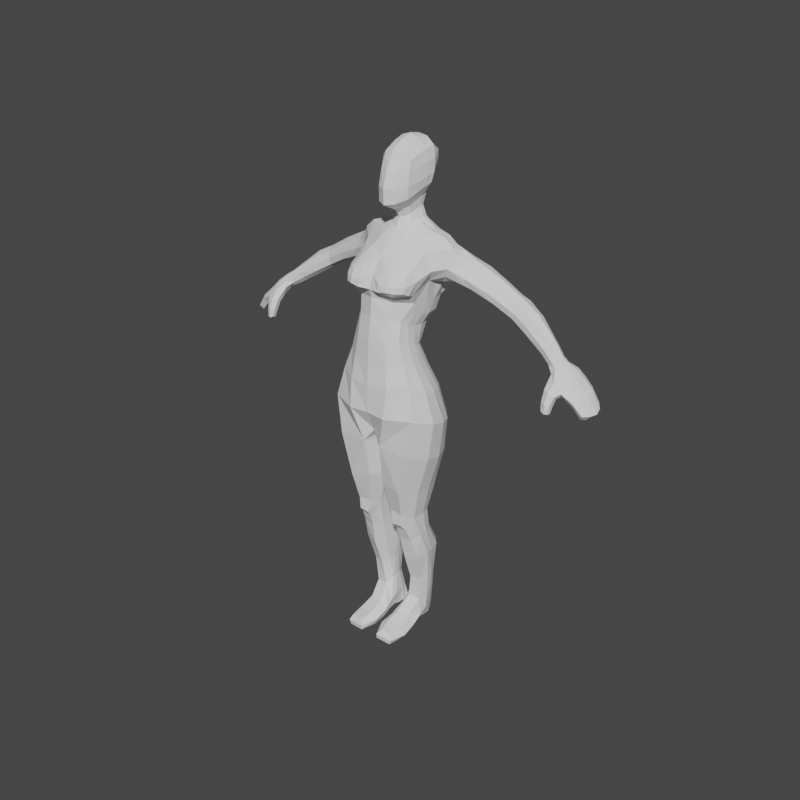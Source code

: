 # Source: Female_Human.blend  (saved by Blender 3.0.42; exported with 4.5.12 LTS)
import bpy
from mathutils import Matrix  # noqa: F401  (used for matrix-valued properties, if any)

bpy.ops.wm.read_factory_settings(use_empty=True)
scene = bpy.context.scene
scene.name = 'Scene'

# ---- collections
col_collection = bpy.data.collections.new('Collection'); scene.collection.children.link(col_collection)

# ---- world
world_world = bpy.data.worlds.new('World'); scene.world = world_world
world_world.use_nodes = True; world_world.node_tree.nodes.clear()
_N = world_world.node_tree.nodes; _L = world_world.node_tree.links
n0 = _N.new('ShaderNodeOutputWorld'); n0.name = 'World Output'; n0.location = (300, 300)
n1 = _N.new('ShaderNodeBackground'); n1.name = 'Background'; n1.location = (10, 300)
n1.inputs[0].default_value = (0.05088, 0.05088, 0.05088, 1.0)
_L.new(n1.outputs[0], n0.inputs[0])
n0.is_active_output = True
world_world.color = (0.05088, 0.05088, 0.05088)
world_world.use_sun_shadow = False
world_world.sun_shadow_jitter_overblur = 0.0

# ---- meshes
me_plane_002 = bpy.data.meshes.new('Plane.002')
me_plane_002.from_pydata([(0.06004, -0.06435, 1.801), (0.06088, -0.05049, 1.936), (0.06841, 0.06271, 1.969), (0.05866, 0.1021, 1.944), (0.05092, 0.05224, 1.811), (0.05083, 0.051, 1.713), (0.07613, 0.04375, 1.842), (0.03899, -0.02947, 1.767), (0.04408, -0.02363, 1.704), (0.0799, -0.04344, 1.671), (0.08898, 0.07841, 1.669), (0.1595, 0.1084, 1.587), (0.1565, 0.1071, 1.494), (0.1568, -0.05283, 1.558), (0.1019, -0.1646, 1.305), (0.0943, -0.03618, 1.264), (0.2267, 0.1104, 1.585), (0.2446, 0.1197, 1.515), (0.1959, -0.008993, 1.563), (0.09873, 0.05717, 0.1363), (0.06667, 0.05289, 0.1381), (0.03517, -0.1059, 1.788), (0.0359, -0.06742, 1.958), (0.03745, 0.06468, 1.994), (0.02881, 0.07668, 1.707), (0.02582, 0.07606, 1.806), (0.03284, 0.1129, 1.946), (0.02252, -0.04392, 1.756), (0.02656, -0.04456, 1.694), (0.04993, 0.1141, 1.65), (0.04482, -0.0819, 1.659), (0.08387, 0.1448, 1.549), (0.07067, 0.129, 1.46), (0.06228, -0.1989, 1.306), (0.05483, -0.01152, 1.257), (0.07893, -0.2299, 1.018), (0.03746, -0.2025, 0.8809), (0.1822, -0.1872, 1.022), (0.1574, -0.1949, 0.8662), (0.1468, 0.06602, 0.9602), (0.1438, 0.05868, 0.8389), (0.06489, 0.08004, 0.9649), (0.04855, 0.04835, 0.8569), (0.06115, 0.03585, 0.6935), (0.03069, -0.1801, 0.7164), (0.1169, -0.1852, 0.6901), (0.1241, 0.04352, 0.673), (0.4979, 0.1235, 1.399), (0.5176, 0.1201, 1.431), (0.04492, 0.08028, 0.3511), (0.07801, -0.1002, 0.3444), (0.09228, 0.08198, 0.3529), (0.1292, -0.08646, 0.359), (0.1058, -0.1568, 0.5772), (0.1109, -0.1349, 0.501), (0.1006, -0.1593, 0.5312), (0.0624, -0.001726, 0.5572), (0.1079, -0.0003364, 0.55), (0.0657, -0.1376, 0.4981), (0.05157, -0.1546, 0.586), (0.06509, -0.1595, 0.5268), (0.3647, 0.06935, 1.441), (0.3677, 0.1013, 1.446), (0.3551, 0.04395, 1.459), (0.4381, 0.05444, 1.439), (0.4929, 0.04844, 1.409), (0.4734, 0.1307, 1.455), (0.4237, 0.1268, 1.484), (0.4477, 0.1412, 1.465), (0.459, 0.1334, 1.425), (0.4136, 0.13, 1.449), (0.4392, 0.1425, 1.442), (0.04219, 0.0409, 1.758), (0.03324, -0.01728, 1.736), (0.01948, -0.02974, 1.727), (0.02413, 0.05987, 1.755), (0.09457, -0.1453, 1.382), (0.09188, 0.006551, 1.34), (0.05196, 0.0385, 1.334), (0.061, -0.1813, 1.391), (0.1227, -0.1649, 1.23), (0.1564, -0.17, 1.141), (0.1414, 0.02096, 1.091), (0.1178, -0.01248, 1.178), (0.06996, 0.01245, 1.174), (0.07764, 0.04459, 1.096), (0.07299, -0.2026, 1.228), (0.08374, -0.2152, 1.134), (0.08338, 0.06395, 0.004905), (0.03528, 0.06074, 0.009385), (0.1038, -0.2274, -0.006313), (0.04118, -0.2335, -0.0006207), (0.1056, -0.158, 0.04197), (0.1036, -0.2138, 0.03302), (0.05296, -0.219, 0.03819), (0.04402, -0.1615, 0.0491), (0.1091, -0.1636, -0.01225), (0.02573, -0.1681, -0.003727), (0.09998, -0.09823, 0.06364), (0.1083, -0.04513, 0.1167), (0.06112, -0.05108, 0.1223), (0.04887, -0.1022, 0.06964), (0.02783, -0.1091, -0.0007911), (0.03065, -0.0665, 0.01397), (0.1043, -0.05622, 0.006292), (0.1081, -0.1022, -0.00943), (0.0999, 0.06076, 0.2349), (0.06381, 0.05728, 0.2346), (0.1166, -0.051, 0.23), (0.07589, -0.06002, 0.2257), (0.09011, 0.06286, 0.05649), (0.04978, 0.05844, 0.06012), (0.1112, -0.2286, 0.01309), (0.04175, -0.2357, 0.0197), (0.01301, -0.1674, 0.02563), (0.1296, -0.1618, 0.01299), (0.1231, -0.09751, 0.02383), (0.1211, -0.04402, 0.04943), (0.02537, -0.05668, 0.05884), (0.01739, -0.106, 0.0359), (0.07092, -0.1201, 0.4429), (0.05811, 0.01756, 0.4629), (0.1182, -0.1121, 0.4465), (0.101, 0.01826, 0.4626), (0.07365, 0.09288, 1.404), (0.1291, -0.122, 1.481), (0.1065, 0.06808, 1.426), (0.08258, -0.1787, 1.475), (0.301, 0.1264, 1.501), (0.2883, 0.1194, 1.561), (0.2487, 0.01139, 1.537), (0.1308, -0.05835, 1.624), (0.122, 0.09712, 1.636), (0.06164, -0.106, 1.627), (0.071, 0.1332, 1.602), (0.642, 0.07135, 1.3), (0.6579, 0.07568, 1.315), (0.6616, 0.053, 1.327), (0.6329, 0.006462, 1.286), (0.6556, 0.02851, 1.322), (0.6425, 0.01295, 1.308), (0.5718, 0.03777, 1.331), (0.6092, 0.07054, 1.369), (0.6013, 0.04467, 1.365), (0.6028, 0.09598, 1.354), (0.5837, 0.09845, 1.33), (0.5859, 0.03214, 1.349), (0.06483, -0.01117, 1.95), (0.06745, 0.02465, 1.963), (0.06733, -0.01843, 1.819), (0.07262, 0.01672, 1.833), (0.046, -0.004121, 1.782), (0.05092, 0.02456, 1.795), (0.05415, 0.03159, 1.715), (0.05058, 0.00381, 1.711), (0.09519, 0.005074, 1.685), (0.09895, 0.04251, 1.681), (0.1859, 0.05481, 1.638), (0.2001, 0.01519, 1.634), (0.2158, 0.02406, 1.609), (0.2194, 0.06371, 1.618), (0.03808, 0.02287, 1.995), (0.0374, -0.01735, 1.983), (0.5086, 0.06287, 1.433), (0.518, 0.08979, 1.446), (0.4551, 0.09911, 1.479), (0.4499, 0.06951, 1.465), (0.3563, 0.05828, 1.521), (0.3647, 0.08891, 1.534), (0.04323, 0.02624, 1.754), (0.03865, 0.002129, 1.746), (0.2554, 0.03853, 1.572), (0.2722, 0.07747, 1.582), (0.1626, 0.01135, 1.667), (0.1531, 0.05352, 1.665), (0.1333, -0.03305, 1.515), (0.1139, -0.1261, 1.293), (0.1806, 0.002089, 1.528), (0.1235, -0.01091, 0.1344), (0.04823, -0.02288, 0.1374), (0.2197, -0.1067, 0.9965), (0.2016, -0.1144, 0.8428), (0.007745, -0.1199, 0.8434), (0.009362, -0.1107, 0.7132), (0.156, -0.1167, 0.6809), (0.04967, -0.05689, 0.342), (0.1432, -0.03536, 0.3581), (0.1304, -0.1065, 0.55), (0.03622, -0.109, 0.5578), (0.4794, 0.05157, 1.388), (0.4294, 0.05781, 1.417), (0.3607, 0.126, 1.475), (0.1031, -0.113, 1.36), (0.1384, -0.1221, 1.215), (0.1818, -0.1104, 1.122), (0.03354, -0.03236, 0.01622), (0.09613, -0.02261, 0.01061), (0.1325, -0.01723, 0.2365), (0.056, -0.03257, 0.2318), (0.02812, -0.02348, 0.06675), (0.1177, -0.009238, 0.0601), (0.1356, -0.07065, 0.4561), (0.04586, -0.08432, 0.4536), (0.1175, -0.09682, 1.444), (0.2683, 0.02588, 1.498), (0.6319, 0.03471, 1.339), (0.6391, 0.05937, 1.342), (0.618, 0.02248, 1.324), (0.6062, 0.02712, 1.308), (0.6336, 0.08129, 1.329), (0.618, 0.08202, 1.309), (0.6265, 0.03242, 1.286), (0.6315, 0.05359, 1.289), (0.5691, 0.08011, 1.319), (0.5655, 0.05658, 1.32), (0.128, 0.003911, 1.5), (0.1348, 0.0517, 1.494), (0.115, -0.0915, 1.282), (0.1093, -0.06196, 1.272), (0.2276, 0.07935, 1.493), (0.1963, 0.0358, 1.505), (0.1219, 0.01166, 0.1448), (0.1142, 0.03551, 0.1445), (0.05342, 0.02578, 0.1462), (0.04824, -0.0005425, 0.1464), (0.1941, 0.009705, 0.9666), (0.2171, -0.0436, 0.9783), (0.2032, -0.04961, 0.832), (0.1857, 0.003819, 0.8322), (0.02026, -0.01625, 0.8221), (0.006528, -0.06734, 0.8202), (0.0293, -0.01807, 0.7003), (0.01497, -0.06411, 0.7045), (0.1629, -0.05773, 0.6817), (0.1522, -0.00705, 0.6778), (0.04101, 0.01893, 0.3478), (0.04412, -0.0198, 0.3449), (0.1212, 0.05021, 0.352), (0.1358, -0.001394, 0.3529), (0.1367, -0.05744, 0.5574), (0.1288, -0.02355, 0.5569), (0.04017, -0.02957, 0.5685), (0.03195, -0.06476, 0.5701), (0.4784, 0.1007, 1.381), (0.4736, 0.07147, 1.378), (0.4265, 0.07762, 1.407), (0.4297, 0.1096, 1.416), (0.349, 0.03727, 1.49), (0.3604, 0.1216, 1.523), (0.1036, -0.03717, 1.342), (0.1053, -0.07686, 1.348), (0.1348, -0.04726, 1.188), (0.1406, -0.08343, 1.201), (0.1836, -0.06164, 1.104), (0.1713, -0.02012, 1.093), (0.03418, 0.03562, 0.002805), (0.0361, -0.0005566, 0.004474), (0.09271, 0.006454, -0.0002952), (0.09064, 0.04064, -0.002117), (0.1308, 0.008257, 0.2421), (0.1204, 0.03511, 0.2411), (0.0518, -0.007216, 0.2388), (0.05393, 0.02353, 0.2395), (0.03552, 0.003075, 0.06949), (0.04058, 0.03227, 0.06754), (0.1033, 0.04133, 0.06284), (0.1105, 0.01482, 0.06434), (0.1347, -0.03416, 0.4567), (0.1238, -0.003695, 0.4585), (0.04139, -0.04746, 0.4574), (0.04469, -0.01243, 0.4603), (0.1205, 0.01423, 1.43), (0.1236, -0.03481, 1.433), (0.303, 0.09586, 1.473), (0.2922, 0.05979, 1.474), (0.6059, 0.06518, 1.298), (0.6017, 0.04407, 1.298), (0.1088, 0.03733, 1.379), (0.07231, -0.1639, 1.455), (0.06448, 0.06745, 1.369), (0.1119, -0.08999, 1.398), (0.1184, -0.0127, 1.381), (0.1167, -0.05559, 1.386), (0.05242, -0.1787, 1.569), (0.04137, -0.2075, 1.531), (0.144, -0.1224, 1.534), (0.04613, -0.2138, 1.501), (0.1347, -0.1492, 1.49), (0.0956, -0.19, 1.487), (0.1255, -0.119, 1.578), (0.08761, -0.1467, 1.589), (0.0801, -0.1938, 1.55), (0.08023, -0.209, 1.526), (0.1111, -0.192, 1.528), (0.1335, -0.1659, 1.527), (0.07886, -0.2135, 1.507), (0.1292, -0.1748, 1.502), (0.107, -0.1991, 1.504), (0.1256, -0.1567, 1.554), (0.1034, -0.176, 1.557), (0.06288, -0.06738, 1.843), (0.06216, -0.06037, 1.896), (0.07858, 0.06006, 1.927), (0.08053, 0.05297, 1.875), (0.06117, 0.09954, 1.917), (0.05896, 0.08218, 1.866), (0.03533, -0.1071, 1.842), (0.03468, -0.09297, 1.901), (0.03063, 0.1045, 1.858), (0.03247, 0.1181, 1.909), (0.07184, -0.01613, 1.908), (0.07253, -0.02031, 1.856), (0.07819, 0.01655, 1.867), (0.07669, 0.02069, 1.919), (0.6657, 0.09125, 1.289), (0.7019, 0.09665, 1.252), (0.6403, 0.002084, 1.254), (0.6909, -0.01256, 1.226), (0.7142, 0.09763, 1.269), (0.6974, -0.02922, 1.244), (0.6468, 0.02831, 1.26), (0.6531, 0.05515, 1.266), (0.6596, 0.07941, 1.277), (0.7066, 0.07261, 1.237), (0.7089, 0.04286, 1.229), (0.7014, 0.01383, 1.226), (0.7294, 0.07271, 1.268), (0.7319, 0.03538, 1.261), (0.7188, -0.001271, 1.255), (0.6803, -0.0293, 1.219), (0.6402, -0.02501, 1.232), (0.6821, -0.04855, 1.231), (0.6371, -0.03761, 1.248), (0.6752, -0.04114, 1.193), (0.6422, -0.04041, 1.2), (0.6746, -0.06077, 1.201), (0.64, -0.05837, 1.208), (0.6719, -0.05093, 1.168), (0.6458, -0.05115, 1.172), (0.6714, -0.06527, 1.172), (0.6444, -0.06472, 1.177), (0.7637, 0.08733, 1.18), (0.7643, -0.002297, 1.16), (0.7786, 0.08918, 1.196), (0.7759, -0.01207, 1.176), (0.7746, 0.06763, 1.161), (0.7808, 0.04217, 1.152), (0.7748, 0.01675, 1.153), (0.7955, 0.06953, 1.183), (0.8025, 0.03984, 1.175), (0.7935, 0.009951, 1.175), (0.757, 0.00267, 1.224), (0.7662, 0.03666, 1.228), (0.7618, 0.07273, 1.237), (0.7337, 0.01248, 1.197), (0.7395, 0.04048, 1.199), (0.735, 0.07023, 1.207), (0.7385, -0.02075, 1.216), (0.7446, 0.09654, 1.24), (0.7278, -0.008204, 1.2), (0.7298, 0.09461, 1.224), (0.6819, 0.0968, 1.274), (0.6618, -0.001428, 1.236), (0.6898, 0.09196, 1.295), (0.6639, -0.02355, 1.271), (0.699, 0.06642, 1.3), (0.6972, 0.03211, 1.295), (0.6827, 0.0005148, 1.285), (0.6801, 0.07705, 1.257), (0.678, 0.04989, 1.247), (0.6717, 0.02284, 1.242), (0.66, -0.01967, 1.221), (0.6598, -0.05171, 1.243), (0.6592, -0.03395, 1.193), (0.6567, -0.06703, 1.206), (0.659, -0.05019, 1.165), (0.6579, -0.06832, 1.171), (0.0, -0.1241, 1.783), (0.0, -0.07299, 1.966), (0.0, 0.06555, 1.999), (0.0, 0.1162, 1.948), (0.0, 0.09141, 1.805), (0.0, 0.09333, 1.704), (0.0, -0.05712, 1.75), (0.0, -0.05846, 1.688), (0.0, -0.09871, 1.648), (0.0, 0.1274, 1.642), (0.0, 0.164, 1.532), (0.0, 0.1463, 1.45), (0.0, -0.1841, 1.547), (0.0, -0.2132, 1.302), (0.0, 0.00397, 1.258), (0.0, -0.2241, 1.02), (0.0, -0.1858, 0.9326), (0.0, 0.05775, 0.9875), (0.0, 0.02679, 0.918), (0.0, 0.07447, 1.754), (0.0, -0.03954, 1.721), (0.0, -0.1996, 1.392), (0.0, 0.05341, 1.328), (0.0, -0.2235, 1.126), (0.0, -0.2166, 1.221), (0.0, 0.01539, 1.179), (0.0, 0.0406, 1.098), (0.0, -0.2029, 1.499), (0.0, 0.1129, 1.397), (0.0, 0.1491, 1.588), (0.0, -0.1382, 1.605), (0.0, -0.02201, 1.995), (0.0, 0.02021, 2.006), (0.0, -0.1185, 0.899), (0.0, -0.02237, 0.8816), (0.0, -0.06927, 0.8782), (0.0, -0.1932, 1.465), (0.0, 0.08607, 1.365), (0.0, -0.126, 1.84), (0.0, -0.1065, 1.902), (0.0, 0.127, 1.907), (0.0, 0.1164, 1.856)], [], [(149, 311, 300, 0), (170, 151, 7, 73), (147, 162, 22, 1), (416, 307, 22, 378), (150, 312, 311, 149), (23, 26, 380, 379), (309, 26, 3, 304), (305, 303, 6, 4), (6, 150, 152, 4), (381, 418, 308, 25), (303, 312, 150, 6), (158, 173, 131, 13), (21, 0, 300, 306), (151, 149, 0, 7), (27, 21, 377, 383), (75, 25, 4, 72), (10, 156, 174, 132), (155, 154, 8, 9), (29, 24, 5, 10), (72, 4, 152, 169), (154, 170, 73, 8), (134, 132, 11, 31), (31, 11, 12, 32), (133, 131, 9, 30), (13, 131, 289, 285), (80, 193, 176, 14), (15, 77, 249, 218), (78, 77, 15, 34), (175, 13, 125, 203), (12, 11, 16, 17), (132, 174, 157, 11), (85, 82, 39, 41), (34, 15, 83, 84), (81, 87, 35, 37), (87, 400, 392, 35), (164, 48, 66, 165), (12, 17, 219, 216), (107, 106, 19, 20), (204, 177, 220, 274), (403, 85, 41, 394), (399, 78, 34, 391), (407, 389, 284, 283), (407, 133, 30, 385), (387, 31, 32, 388), (406, 134, 31, 387), (30, 28, 384, 385), (9, 8, 28, 30), (74, 27, 383, 397), (7, 0, 21, 27), (417, 380, 26, 309), (2, 3, 26, 23), (25, 308, 305, 4), (73, 7, 27, 74), (2, 148, 313, 302), (307, 301, 1, 22), (23, 161, 148, 2), (377, 21, 306, 415), (35, 392, 393, 36), (36, 38, 37, 35), (225, 228, 40, 39), (412, 230, 182, 410), (80, 14, 33, 86), (37, 38, 181, 180), (181, 184, 233, 227), (178, 200, 266, 221), (230, 232, 183, 182), (183, 44, 36, 182), (41, 42, 395, 394), (40, 42, 41, 39), (46, 43, 42, 40), (45, 184, 181, 38), (36, 393, 410, 182), (45, 38, 36, 44), (188, 183, 232, 242), (44, 183, 188, 59), (259, 238, 186, 197), (184, 187, 239, 233), (267, 239, 187, 201), (43, 46, 57, 56), (45, 44, 59, 53), (269, 236, 185, 202), (109, 198, 179, 100), (99, 117, 200, 178), (115, 96, 105, 116), (119, 102, 97, 114), (123, 121, 56, 57), (122, 120, 50, 52), (58, 188, 202, 120), (242, 269, 202, 188), (58, 54, 55, 60), (60, 55, 53, 59), (108, 109, 100, 99), (187, 54, 122, 201), (186, 52, 108, 197), (189, 190, 245, 244), (386, 382, 24, 29), (379, 409, 161, 23), (247, 63, 190, 64), (62, 246, 245, 61), (48, 47, 69, 66), (168, 172, 171, 167), (191, 70, 246, 62), (156, 10, 5, 153), (71, 69, 246, 70), (165, 168, 167, 166), (167, 247, 64, 166), (66, 69, 71, 68), (68, 71, 70, 67), (280, 192, 250, 282), (128, 191, 62, 273), (5, 72, 169, 153), (184, 45, 53, 187), (396, 381, 25, 75), (382, 396, 75, 24), (8, 73, 74, 28), (28, 74, 397, 384), (159, 158, 13, 18), (16, 11, 157, 160), (24, 75, 72, 5), (14, 76, 79, 33), (414, 279, 78, 399), (279, 277, 77, 78), (263, 256, 195, 199), (192, 76, 14, 176), (33, 79, 398, 390), (391, 34, 84, 402), (193, 80, 81, 194), (85, 403, 402, 84), (199, 195, 103, 118), (87, 81, 80, 86), (82, 85, 84, 83), (400, 87, 86, 401), (86, 33, 390, 401), (262, 107, 20, 223), (111, 110, 88, 89), (97, 96, 90, 91), (94, 93, 92, 95), (112, 113, 91, 90), (117, 104, 196, 200), (195, 196, 104, 103), (102, 105, 96, 97), (200, 196, 257, 266), (179, 199, 118, 100), (111, 89, 255, 264), (114, 97, 91, 113), (115, 92, 93, 112), (101, 98, 99, 100), (105, 102, 103, 104), (116, 105, 104, 117), (118, 103, 102, 119), (98, 101, 95, 92), (49, 235, 270, 121), (51, 237, 260, 106), (52, 50, 109, 108), (201, 122, 52, 186), (120, 202, 185, 50), (49, 51, 106, 107), (100, 118, 119, 101), (98, 116, 117, 99), (197, 108, 99, 178), (96, 115, 112, 90), (95, 114, 113, 94), (194, 81, 37, 180), (227, 226, 180, 181), (261, 224, 179, 198), (93, 94, 113, 112), (20, 19, 110, 111), (101, 119, 114, 95), (92, 115, 116, 98), (68, 67, 165, 66), (3, 2, 302, 304), (163, 166, 64, 65), (22, 162, 408, 378), (129, 172, 168, 248), (189, 65, 64, 190), (50, 185, 198, 109), (187, 53, 55, 54), (54, 58, 120, 122), (51, 49, 121, 123), (60, 59, 188, 58), (175, 177, 18, 13), (32, 12, 126, 124), (388, 32, 124, 405), (203, 125, 127, 278), (280, 203, 76, 192), (278, 127, 404, 413), (106, 260, 222, 19), (18, 177, 204, 130), (17, 16, 129, 128), (193, 194, 253, 252), (171, 159, 18, 130), (273, 62, 61, 274), (16, 160, 172, 129), (173, 155, 9, 131), (386, 29, 134, 406), (389, 404, 286, 284), (131, 133, 290, 289), (29, 10, 132, 134), (210, 135, 212, 275), (48, 164, 142, 144), (213, 145, 210, 275), (243, 213, 214, 244), (148, 161, 162, 147), (313, 148, 147, 310), (152, 150, 149, 151), (160, 157, 158, 159), (161, 409, 408, 162), (156, 153, 154, 155), (174, 156, 155, 173), (164, 165, 166, 163), (172, 160, 159, 171), (153, 169, 170, 154), (169, 152, 151, 170), (248, 168, 165, 67), (130, 204, 63, 247), (157, 174, 173, 158), (251, 83, 15, 218), (126, 12, 216, 271), (226, 253, 194, 180), (42, 229, 411, 395), (229, 42, 43, 231), (234, 46, 40, 228), (238, 267, 201, 186), (46, 234, 240, 57), (57, 240, 268, 123), (231, 43, 56, 241), (224, 263, 199, 179), (236, 261, 198, 185), (243, 246, 69, 47), (145, 47, 48, 144), (17, 128, 273, 219), (277, 126, 271, 281), (83, 251, 254, 82), (192, 176, 217, 250), (82, 254, 225, 39), (196, 195, 256, 257), (265, 258, 88, 110), (89, 88, 258, 255), (222, 265, 110, 19), (235, 49, 107, 262), (20, 111, 264, 223), (221, 259, 197, 178), (123, 268, 237, 51), (121, 270, 241, 56), (215, 220, 177, 175), (128, 129, 248, 191), (204, 274, 61, 63), (252, 217, 176, 193), (143, 163, 65, 146), (146, 65, 189, 141), (163, 143, 142, 164), (276, 208, 141, 214), (205, 206, 142, 143), (205, 143, 146, 207), (207, 146, 141, 208), (206, 209, 144, 142), (209, 210, 145, 144), (175, 203, 272, 215), (136, 135, 210, 209), (137, 136, 209, 206), (140, 207, 208, 138), (139, 205, 207, 140), (139, 137, 206, 205), (47, 145, 213, 243), (218, 249, 250, 217), (216, 219, 220, 215), (228, 225, 226, 227), (411, 229, 230, 412), (229, 231, 232, 230), (234, 228, 227, 233), (260, 237, 238, 259), (240, 234, 233, 239), (268, 240, 239, 267), (231, 241, 242, 232), (262, 223, 224, 261), (270, 235, 236, 269), (246, 243, 244, 245), (219, 273, 274, 220), (281, 271, 272, 282), (254, 251, 252, 253), (251, 218, 217, 252), (225, 254, 253, 226), (264, 255, 256, 263), (258, 265, 266, 257), (255, 258, 257, 256), (222, 260, 259, 221), (235, 262, 261, 236), (223, 264, 263, 224), (265, 222, 221, 266), (237, 268, 267, 238), (241, 270, 269, 242), (271, 216, 215, 272), (63, 61, 245, 190), (171, 130, 247, 167), (244, 214, 141, 189), (276, 214, 213, 275), (211, 276, 275, 212), (211, 138, 208, 276), (249, 281, 282, 250), (77, 277, 281, 249), (79, 278, 413, 398), (76, 203, 278, 79), (124, 126, 277, 279), (405, 124, 279, 414), (203, 280, 282, 272), (287, 285, 294, 296), (288, 287, 296, 297), (285, 289, 298, 294), (290, 283, 291, 299), (127, 125, 287, 288), (133, 407, 283, 290), (125, 13, 285, 287), (404, 127, 288, 286), (297, 293, 292, 295), (296, 294, 293, 297), (292, 293, 299, 291), (293, 294, 298, 299), (289, 290, 299, 298), (283, 284, 292, 291), (286, 288, 297, 295), (284, 286, 295, 292), (307, 416, 415, 306), (309, 304, 305, 308), (303, 305, 304, 302), (301, 307, 306, 300), (417, 309, 308, 418), (311, 312, 313, 310), (312, 303, 302, 313), (300, 311, 310, 301), (310, 147, 1, 301), (191, 248, 67, 70), (321, 212, 135, 322), (370, 325, 317, 362), (367, 364, 319, 328), (361, 363, 318, 315), (316, 330, 332, 138), (363, 365, 326, 318), (365, 366, 327, 326), (366, 367, 328, 327), (361, 315, 323, 368), (368, 323, 324, 369), (369, 324, 325, 370), (331, 335, 333, 329), (364, 372, 331, 319), (362, 371, 330, 316), (319, 331, 329, 317), (335, 339, 337, 333), (371, 373, 334, 330), (330, 334, 336, 332), (372, 374, 335, 331), (375, 376, 340, 338), (373, 375, 338, 334), (334, 338, 340, 336), (374, 376, 339, 335), (351, 357, 344, 350), (353, 352, 349, 348), (355, 356, 345, 346), (360, 358, 343, 341), (352, 351, 350, 349), (354, 355, 346, 347), (357, 359, 342, 344), (359, 354, 347, 342), (358, 353, 348, 343), (356, 360, 341, 345), (319, 317, 359, 357), (318, 326, 353, 358), (328, 319, 357, 351), (325, 324, 355, 354), (317, 325, 354, 359), (327, 328, 351, 352), (324, 323, 356, 355), (315, 318, 358, 360), (326, 327, 352, 353), (323, 315, 360, 356), (322, 135, 136, 314), (336, 340, 376, 374), (333, 337, 375, 373), (337, 339, 376, 375), (332, 336, 374, 372), (329, 333, 373, 371), (317, 329, 371, 362), (138, 332, 372, 364), (321, 369, 370, 320), (322, 368, 369, 321), (314, 361, 368, 322), (139, 140, 367, 366), (137, 139, 366, 365), (136, 137, 365, 363), (314, 136, 363, 361), (140, 138, 364, 367), (320, 370, 362, 316), (138, 211, 320, 316), (321, 320, 211, 212), (342, 347, 350, 344), (347, 346, 349, 350), (346, 345, 348, 349), (343, 348, 345, 341)])
_uv = me_plane_002.uv_layers.new(name='UVMap')
_uv.uv.foreach_set('vector', [0.8318, 0.8247, 0.8091, 0.8318, 0.8062, 0.8009, 0.8309, 0.7925, 0.3226, 0.7902, 0.3446, 0.8113, 0.3258, 0.8213, 0.3055, 0.8017, 0.7576, 0.8553, 0.7315, 0.858, 0.7364, 0.824, 0.7573, 0.8312, 0.7464, 0.7721, 0.7617, 0.7937, 0.7364, 0.824, 0.7132, 0.8133, 0.8302, 0.8499, 0.8091, 0.8557, 0.8091, 0.8318, 0.8318, 0.8247, 0.745, 0.9066, 0.7768, 0.927, 0.7702, 0.9504, 0.7245, 0.9222, 0.7998, 0.9288, 0.7768, 0.927, 0.7793, 0.9116, 0.7928, 0.9094, 0.8213, 0.8968, 0.81, 0.8775, 0.8278, 0.8681, 0.8563, 0.8714, 0.8278, 0.8681, 0.8302, 0.8499, 0.8621, 0.8469, 0.8563, 0.8714, 0.8779, 0.9159, 0.8417, 0.9396, 0.8327, 0.9179, 0.8689, 0.8948, 0.81, 0.8775, 0.8091, 0.8557, 0.8302, 0.8499, 0.8278, 0.8681, 0.2019, 0.6694, 0.228, 0.6927, 0.1901, 0.74, 0.1437, 0.7212, 0.8288, 0.7616, 0.8309, 0.7925, 0.8062, 0.8009, 0.7957, 0.7717, 0.8643, 0.8221, 0.8318, 0.8247, 0.8309, 0.7925, 0.8673, 0.7996, 0.8735, 0.7817, 0.8288, 0.7616, 0.8294, 0.7342, 0.8779, 0.7614, 0.3712, 0.7537, 0.404, 0.7799, 0.3891, 0.7996, 0.3546, 0.7701, 0.3025, 0.6801, 0.2816, 0.7055, 0.2504, 0.6735, 0.2836, 0.6445, 0.2639, 0.7324, 0.2967, 0.7673, 0.2775, 0.7869, 0.2367, 0.7662, 0.3408, 0.6559, 0.354, 0.7134, 0.3291, 0.7327, 0.3025, 0.6801, 0.3546, 0.7701, 0.3891, 0.7996, 0.3662, 0.803, 0.3425, 0.7771, 0.2967, 0.7673, 0.3226, 0.7902, 0.3055, 0.8017, 0.2775, 0.7869, 0.3281, 0.6148, 0.2836, 0.6445, 0.2596, 0.605, 0.3206, 0.574, 0.3206, 0.574, 0.2596, 0.605, 0.2588, 0.5347, 0.3242, 0.5053, 0.187, 0.7999, 0.1901, 0.74, 0.2367, 0.7662, 0.2191, 0.8037, 0.951, 0.4434, 0.9998, 0.4686, 0.953, 0.4979, 0.9234, 0.4876, 0.1921, 0.2154, 0.2267, 0.2205, 0.1936, 0.2757, 0.1593, 0.2679, 0.2787, 0.2921, 0.2758, 0.3726, 0.2398, 0.3533, 0.2516, 0.2867, 0.3195, 0.3809, 0.2758, 0.3726, 0.2787, 0.2921, 0.3188, 0.3022, 0.1675, 0.4811, 0.1369, 0.5082, 0.1169, 0.4284, 0.147, 0.4053, 0.6674, 0.8035, 0.6126, 0.8144, 0.6029, 0.775, 0.6433, 0.7518, 0.2836, 0.6445, 0.2504, 0.6735, 0.2279, 0.6526, 0.2596, 0.605, 0.3627, 0.1862, 0.3285, 0.1739, 0.3446, 0.1199, 0.3752, 0.1159, 0.3188, 0.3022, 0.2787, 0.2921, 0.3075, 0.2251, 0.3423, 0.2365, 0.2252, 0.1617, 0.1803, 0.1356, 0.2171, 0.07765, 0.2535, 0.1121, 0.1803, 0.1356, 0.1326, 0.0972, 0.1902, 0.03906, 0.2171, 0.07765, 0.6268, 0.5743, 0.6451, 0.5778, 0.6398, 0.6057, 0.6157, 0.6148, 0.6674, 0.8035, 0.6433, 0.7518, 0.6736, 0.7579, 0.703, 0.8083, 0.5003, 0.1158, 0.5011, 0.1385, 0.4401, 0.139, 0.4407, 0.1192, 0.5099, 0.7052, 0.4712, 0.7666, 0.4644, 0.7341, 0.5045, 0.672, 0.4108, 0.2024, 0.3627, 0.1862, 0.3752, 0.1159, 0.4198, 0.1201, 0.3635, 0.3814, 0.3195, 0.3809, 0.3188, 0.3022, 0.3639, 0.3151, 0.9836, 0.5881, 0.9254, 0.5969, 0.91, 0.5657, 0.9386, 0.5583, 0.1726, 0.8514, 0.187, 0.7999, 0.2191, 0.8037, 0.2139, 0.8399, 0.3845, 0.5603, 0.3206, 0.574, 0.3242, 0.5053, 0.38, 0.4971, 0.3831, 0.6041, 0.3281, 0.6148, 0.3206, 0.574, 0.3845, 0.5603, 0.2191, 0.8037, 0.262, 0.8069, 0.2544, 0.8294, 0.2139, 0.8399, 0.2367, 0.7662, 0.2775, 0.7869, 0.262, 0.8069, 0.2191, 0.8037, 0.2916, 0.8139, 0.3113, 0.83, 0.2995, 0.8442, 0.2817, 0.8287, 0.8673, 0.7996, 0.8309, 0.7925, 0.8288, 0.7616, 0.8735, 0.7817, 0.8048, 0.9524, 0.7702, 0.9504, 0.7768, 0.927, 0.7998, 0.9288, 0.763, 0.8961, 0.7793, 0.9116, 0.7768, 0.927, 0.745, 0.9066, 0.8689, 0.8948, 0.8327, 0.9179, 0.8213, 0.8968, 0.8563, 0.8714, 0.3055, 0.8017, 0.3258, 0.8213, 0.3113, 0.83, 0.2916, 0.8139, 0.763, 0.8961, 0.7585, 0.8765, 0.7809, 0.8665, 0.7835, 0.8879, 0.7617, 0.7937, 0.7771, 0.8168, 0.7573, 0.8312, 0.7364, 0.824, 0.745, 0.9066, 0.7345, 0.8841, 0.7585, 0.8765, 0.763, 0.8961, 0.8294, 0.7342, 0.8288, 0.7616, 0.7957, 0.7717, 0.7872, 0.744, 0.2171, 0.07765, 0.1902, 0.03906, 0.2515, 0.01361, 0.274, 0.04058, 0.274, 0.04058, 0.2798, 0.07436, 0.2535, 0.1121, 0.2171, 0.07765, 0.3213, 0.1217, 0.324, 0.09044, 0.3372, 0.09121, 0.3446, 0.1199, 0.3396, 0.009068, 0.3302, 0.03945, 0.3114, 0.03202, 0.3015, 0.000234, 0.1921, 0.2154, 0.1593, 0.2679, 0.1197, 0.2505, 0.1494, 0.1957, 0.2535, 0.1121, 0.2798, 0.07436, 0.299, 0.08479, 0.284, 0.1197, 0.9116, 0.2513, 0.8039, 0.2439, 0.8088, 0.2052, 0.9089, 0.2098, 0.8364, 0.5882, 0.7872, 0.576, 0.7935, 0.5597, 0.8466, 0.5749, 0.8143, 0.4429, 0.7517, 0.4058, 0.7726, 0.3846, 0.8442, 0.4225, 0.7726, 0.3846, 0.7978, 0.3486, 0.8928, 0.3861, 0.8442, 0.4225, 0.3752, 0.1159, 0.3575, 0.07488, 0.4026, 0.06413, 0.4198, 0.1201, 0.3372, 0.09121, 0.3575, 0.07488, 0.3752, 0.1159, 0.3446, 0.1199, 0.8072, 0.1344, 0.8129, 0.09435, 0.9133, 0.06944, 0.912, 0.1312, 0.8014, 0.2938, 0.8039, 0.2439, 0.9116, 0.2513, 0.9133, 0.3117, 0.274, 0.04058, 0.2515, 0.01361, 0.3015, 0.000234, 0.3114, 0.03202, 0.8014, 0.2938, 0.9133, 0.3117, 0.8928, 0.3861, 0.7978, 0.3486, 0.6899, 0.3288, 0.7726, 0.3846, 0.7517, 0.4058, 0.6809, 0.3567, 0.7978, 0.3486, 0.7726, 0.3846, 0.6899, 0.3288, 0.7213, 0.3108, 0.5051, 0.1761, 0.571, 0.1786, 0.5768, 0.1983, 0.5017, 0.1921, 0.8039, 0.2439, 0.7117, 0.2327, 0.717, 0.1958, 0.8088, 0.2052, 0.6405, 0.1856, 0.717, 0.1958, 0.7117, 0.2327, 0.643, 0.2114, 0.8129, 0.09435, 0.8072, 0.1344, 0.7104, 0.1434, 0.7109, 0.1047, 0.8014, 0.2938, 0.7978, 0.3486, 0.7213, 0.3108, 0.7273, 0.274, 0.6153, 0.3266, 0.5449, 0.3087, 0.5541, 0.2871, 0.6252, 0.305, 0.4885, 0.2439, 0.484, 0.267, 0.4237, 0.2551, 0.4203, 0.2345, 0.8187, 0.6096, 0.7735, 0.5974, 0.7872, 0.576, 0.8364, 0.5882, 0.7231, 0.6604, 0.7034, 0.6574, 0.7202, 0.6198, 0.7447, 0.6269, 0.7991, 0.7046, 0.7998, 0.7306, 0.7609, 0.7338, 0.7638, 0.7151, 0.6372, 0.1399, 0.636, 0.1086, 0.7109, 0.1047, 0.7104, 0.1434, 0.6385, 0.2436, 0.6315, 0.2761, 0.5686, 0.2593, 0.5809, 0.229, 0.6695, 0.2872, 0.6899, 0.3288, 0.6252, 0.305, 0.6315, 0.2761, 0.6809, 0.3567, 0.6153, 0.3266, 0.6252, 0.305, 0.6899, 0.3288, 0.6695, 0.2872, 0.6776, 0.2575, 0.6979, 0.2717, 0.6919, 0.2905, 0.6919, 0.2905, 0.6979, 0.2717, 0.7273, 0.274, 0.7213, 0.3108, 0.4964, 0.2165, 0.4885, 0.2439, 0.4203, 0.2345, 0.424, 0.206, 0.7117, 0.2327, 0.6776, 0.2575, 0.6385, 0.2436, 0.643, 0.2114, 0.5768, 0.1983, 0.5809, 0.229, 0.4964, 0.2165, 0.5017, 0.1921, 0.5778, 0.5539, 0.5615, 0.5891, 0.5485, 0.5817, 0.5642, 0.5491, 0.3806, 0.6484, 0.3784, 0.7019, 0.354, 0.7134, 0.3408, 0.6559, 0.7245, 0.9222, 0.7074, 0.8907, 0.7345, 0.8841, 0.745, 0.9066, 0.5504, 0.6644, 0.5403, 0.6446, 0.5615, 0.5891, 0.576, 0.5977, 0.5132, 0.614, 0.5286, 0.5737, 0.5485, 0.5817, 0.5305, 0.6254, 0.6451, 0.5778, 0.6659, 0.5825, 0.6584, 0.6086, 0.6398, 0.6057, 0.595, 0.68, 0.5778, 0.7471, 0.5469, 0.7517, 0.5729, 0.6762, 0.6462, 0.6745, 0.6531, 0.6378, 0.6754, 0.6241, 0.6696, 0.667, 0.2816, 0.7055, 0.3025, 0.6801, 0.3291, 0.7327, 0.3162, 0.7469, 0.6517, 0.6214, 0.6584, 0.6086, 0.6754, 0.6241, 0.6531, 0.6378, 0.6157, 0.6148, 0.595, 0.68, 0.5729, 0.6762, 0.5957, 0.6066, 0.5729, 0.6762, 0.5504, 0.6644, 0.576, 0.5977, 0.5957, 0.6066, 0.6398, 0.6057, 0.6584, 0.6086, 0.6517, 0.6214, 0.6399, 0.6211, 0.6399, 0.6211, 0.6517, 0.6214, 0.6531, 0.6378, 0.6305, 0.637, 0.1726, 0.3721, 0.1722, 0.3319, 0.2058, 0.3397, 0.2039, 0.3795, 0.6412, 0.7148, 0.6462, 0.6745, 0.6696, 0.667, 0.6657, 0.71, 0.3291, 0.7327, 0.3546, 0.7701, 0.3425, 0.7771, 0.3162, 0.7469, 0.8039, 0.2439, 0.8014, 0.2938, 0.7273, 0.274, 0.7117, 0.2327, 0.3889, 0.7401, 0.4198, 0.7645, 0.404, 0.7799, 0.3712, 0.7537, 0.3784, 0.7019, 0.3889, 0.7401, 0.3712, 0.7537, 0.354, 0.7134, 0.2775, 0.7869, 0.3055, 0.8017, 0.2916, 0.8139, 0.262, 0.8069, 0.262, 0.8069, 0.2916, 0.8139, 0.2817, 0.8287, 0.2544, 0.8294, 0.5418, 0.7928, 0.5421, 0.8127, 0.4678, 0.8127, 0.4969, 0.7834, 0.6029, 0.775, 0.6126, 0.8144, 0.5667, 0.8147, 0.5693, 0.7903, 0.354, 0.7134, 0.3712, 0.7537, 0.3546, 0.7701, 0.3291, 0.7327, 0.1593, 0.2679, 0.1363, 0.3326, 0.09461, 0.3191, 0.1197, 0.2505, 0.368, 0.4183, 0.3157, 0.4193, 0.3195, 0.3809, 0.3635, 0.3814, 0.3157, 0.4193, 0.2724, 0.4172, 0.2758, 0.3726, 0.3195, 0.3809, 0.8731, 0.6774, 0.8729, 0.7215, 0.8509, 0.7146, 0.8545, 0.6798, 0.1722, 0.3319, 0.1363, 0.3326, 0.1593, 0.2679, 0.1936, 0.2757, 0.1197, 0.2505, 0.09461, 0.3191, 0.04692, 0.2955, 0.07312, 0.2278, 0.3639, 0.3151, 0.3188, 0.3022, 0.3423, 0.2365, 0.3868, 0.2596, 0.2267, 0.2205, 0.1921, 0.2154, 0.2252, 0.1617, 0.2603, 0.167, 0.3627, 0.1862, 0.4108, 0.2024, 0.3868, 0.2596, 0.3423, 0.2365, 0.8545, 0.6798, 0.8509, 0.7146, 0.8279, 0.7179, 0.8318, 0.6862, 0.1803, 0.1356, 0.2252, 0.1617, 0.1921, 0.2154, 0.1494, 0.1957, 0.3285, 0.1739, 0.3627, 0.1862, 0.3423, 0.2365, 0.3075, 0.2251, 0.1326, 0.0972, 0.1803, 0.1356, 0.1494, 0.1957, 0.0976, 0.1672, 0.1494, 0.1957, 0.1197, 0.2505, 0.07312, 0.2278, 0.0976, 0.1672, 0.5013, 0.09393, 0.5003, 0.1158, 0.4407, 0.1192, 0.444, 0.1007, 0.8031, 0.4971, 0.7957, 0.5238, 0.7622, 0.5135, 0.7705, 0.4821, 0.8783, 0.8861, 0.9322, 0.8844, 0.9275, 0.9255, 0.887, 0.9284, 0.7373, 0.7033, 0.7262, 0.6875, 0.7427, 0.6673, 0.7623, 0.6945, 0.7161, 0.6905, 0.7312, 0.7134, 0.7258, 0.7215, 0.7061, 0.6949, 0.7735, 0.5974, 0.7408, 0.5937, 0.7495, 0.572, 0.7872, 0.576, 0.8838, 0.7972, 0.9243, 0.7919, 0.9294, 0.8137, 0.8816, 0.8192, 0.8803, 0.8482, 0.9322, 0.8449, 0.9322, 0.8844, 0.8783, 0.8861, 0.7872, 0.576, 0.7495, 0.572, 0.7483, 0.5511, 0.7935, 0.5597, 0.8574, 0.6302, 0.8545, 0.6798, 0.8318, 0.6862, 0.8349, 0.6364, 0.8031, 0.4971, 0.7705, 0.4821, 0.7743, 0.465, 0.8151, 0.4817, 0.7638, 0.7151, 0.7609, 0.7338, 0.7258, 0.7215, 0.7312, 0.7134, 0.7231, 0.6604, 0.7427, 0.6673, 0.7262, 0.6875, 0.7161, 0.6905, 0.7969, 0.6719, 0.7746, 0.6414, 0.8187, 0.6096, 0.8349, 0.6364, 0.9322, 0.8449, 0.8803, 0.8482, 0.8816, 0.8192, 0.9294, 0.8137, 0.7447, 0.6269, 0.7202, 0.6198, 0.7408, 0.5937, 0.7735, 0.5974, 0.8318, 0.6862, 0.8279, 0.7179, 0.7998, 0.7306, 0.7991, 0.7046, 0.7746, 0.6414, 0.7969, 0.6719, 0.7623, 0.6945, 0.7427, 0.6673, 0.5627, 0.1121, 0.5644, 0.08432, 0.6381, 0.08582, 0.636, 0.1086, 0.5637, 0.1318, 0.5659, 0.1515, 0.5047, 0.1585, 0.5011, 0.1385, 0.5809, 0.229, 0.5686, 0.2593, 0.4885, 0.2439, 0.4964, 0.2165, 0.643, 0.2114, 0.6385, 0.2436, 0.5809, 0.229, 0.5768, 0.1983, 0.6315, 0.2761, 0.6252, 0.305, 0.5541, 0.2871, 0.5686, 0.2593, 0.5627, 0.1121, 0.5637, 0.1318, 0.5011, 0.1385, 0.5003, 0.1158, 0.8349, 0.6364, 0.8318, 0.6862, 0.7991, 0.7046, 0.7969, 0.6719, 0.7746, 0.6414, 0.7447, 0.6269, 0.7735, 0.5974, 0.8187, 0.6096, 0.5017, 0.1921, 0.4964, 0.2165, 0.424, 0.206, 0.4375, 0.1846, 0.7034, 0.6574, 0.7231, 0.6604, 0.7161, 0.6905, 0.7061, 0.6949, 0.7623, 0.6945, 0.7638, 0.7151, 0.7312, 0.7134, 0.7373, 0.7033, 0.2603, 0.167, 0.2252, 0.1617, 0.2535, 0.1121, 0.284, 0.1197, 0.3123, 0.0886, 0.3037, 0.1214, 0.284, 0.1197, 0.299, 0.08479, 0.4818, 0.2842, 0.4249, 0.2701, 0.4237, 0.2551, 0.484, 0.267, 0.7262, 0.6875, 0.7373, 0.7033, 0.7312, 0.7134, 0.7161, 0.6905, 0.8531, 0.5185, 0.8475, 0.5397, 0.7957, 0.5238, 0.8031, 0.4971, 0.7969, 0.6719, 0.7991, 0.7046, 0.7638, 0.7151, 0.7623, 0.6945, 0.7427, 0.6673, 0.7231, 0.6604, 0.7447, 0.6269, 0.7746, 0.6414, 0.6399, 0.6211, 0.6305, 0.637, 0.6157, 0.6148, 0.6398, 0.6057, 0.7793, 0.9116, 0.763, 0.8961, 0.7835, 0.8879, 0.7928, 0.9094, 0.6103, 0.5672, 0.5957, 0.6066, 0.576, 0.5977, 0.5925, 0.5597, 0.7364, 0.824, 0.7315, 0.858, 0.7034, 0.8569, 0.7132, 0.8133, 0.6078, 0.7331, 0.5778, 0.7471, 0.595, 0.68, 0.6172, 0.6829, 0.5778, 0.5539, 0.5925, 0.5597, 0.576, 0.5977, 0.5615, 0.5891, 0.5686, 0.2593, 0.5541, 0.2871, 0.484, 0.267, 0.4885, 0.2439, 0.7117, 0.2327, 0.7273, 0.274, 0.6979, 0.2717, 0.6776, 0.2575, 0.6776, 0.2575, 0.6695, 0.2872, 0.6315, 0.2761, 0.6385, 0.2436, 0.5637, 0.1318, 0.5627, 0.1121, 0.636, 0.1086, 0.6372, 0.1399, 0.6919, 0.2905, 0.7213, 0.3108, 0.6899, 0.3288, 0.6695, 0.2872, 0.441, 0.7959, 0.4712, 0.7666, 0.4969, 0.7834, 0.4678, 0.8127, 0.3242, 0.5053, 0.2588, 0.5347, 0.2766, 0.4627, 0.3139, 0.4539, 0.38, 0.4971, 0.3242, 0.5053, 0.3139, 0.4539, 0.3731, 0.4502, 0.147, 0.4053, 0.1169, 0.4284, 0.06728, 0.3967, 0.07932, 0.3771, 0.1726, 0.3721, 0.147, 0.4053, 0.1363, 0.3326, 0.1722, 0.3319, 0.07932, 0.3771, 0.06728, 0.3967, 0.000234, 0.368, 0.01963, 0.3467, 0.5011, 0.1385, 0.5047, 0.1585, 0.4449, 0.1554, 0.4401, 0.139, 0.4969, 0.7834, 0.4712, 0.7666, 0.5099, 0.7052, 0.5166, 0.7385, 0.6433, 0.7518, 0.6029, 0.775, 0.6078, 0.7331, 0.6412, 0.7148, 0.2267, 0.2205, 0.2603, 0.167, 0.2852, 0.1672, 0.2555, 0.2225, 0.5469, 0.7517, 0.5418, 0.7928, 0.4969, 0.7834, 0.5166, 0.7385, 0.4907, 0.6513, 0.5132, 0.614, 0.5305, 0.6254, 0.5045, 0.672, 0.6029, 0.775, 0.5693, 0.7903, 0.5778, 0.7471, 0.6078, 0.7331, 0.228, 0.6927, 0.2639, 0.7324, 0.2367, 0.7662, 0.1901, 0.74, 0.3806, 0.6484, 0.3408, 0.6559, 0.3281, 0.6148, 0.3831, 0.6041, 0.9254, 0.5969, 0.8841, 0.5903, 0.8933, 0.5603, 0.91, 0.5657, 0.9998, 0.4686, 0.9998, 0.5333, 0.9562, 0.5301, 0.953, 0.4979, 0.3408, 0.6559, 0.3025, 0.6801, 0.2836, 0.6445, 0.3281, 0.6148, 0.6878, 0.4948, 0.689, 0.4786, 0.703, 0.4788, 0.7015, 0.4962, 0.6451, 0.5778, 0.6268, 0.5743, 0.6498, 0.5078, 0.6665, 0.5142, 0.698, 0.5228, 0.683, 0.5197, 0.6878, 0.4948, 0.7015, 0.4962, 0.5473, 0.5421, 0.5784, 0.482, 0.5919, 0.4875, 0.5642, 0.5491, 0.7585, 0.8765, 0.7345, 0.8841, 0.7315, 0.858, 0.7576, 0.8553, 0.7809, 0.8665, 0.7585, 0.8765, 0.7576, 0.8553, 0.78, 0.8445, 0.8621, 0.8469, 0.8302, 0.8499, 0.8318, 0.8247, 0.8643, 0.8221, 0.5693, 0.7903, 0.5667, 0.8147, 0.5421, 0.8127, 0.5418, 0.7928, 0.7345, 0.8841, 0.7074, 0.8907, 0.7034, 0.8569, 0.7315, 0.858, 0.2816, 0.7055, 0.3162, 0.7469, 0.2967, 0.7673, 0.2639, 0.7324, 0.2504, 0.6735, 0.2816, 0.7055, 0.2639, 0.7324, 0.228, 0.6927, 0.6268, 0.5743, 0.6157, 0.6148, 0.5957, 0.6066, 0.6103, 0.5672, 0.5778, 0.7471, 0.5693, 0.7903, 0.5418, 0.7928, 0.5469, 0.7517, 0.3162, 0.7469, 0.3425, 0.7771, 0.3226, 0.7902, 0.2967, 0.7673, 0.3425, 0.7771, 0.3662, 0.803, 0.3446, 0.8113, 0.3226, 0.7902, 0.6172, 0.6829, 0.595, 0.68, 0.6157, 0.6148, 0.6305, 0.637, 0.5166, 0.7385, 0.5099, 0.7052, 0.5403, 0.6446, 0.5504, 0.6644, 0.2279, 0.6526, 0.2504, 0.6735, 0.228, 0.6927, 0.2019, 0.6694, 0.2814, 0.2233, 0.3075, 0.2251, 0.2787, 0.2921, 0.2516, 0.2867, 0.2766, 0.4627, 0.2588, 0.5347, 0.23, 0.5017, 0.234, 0.4427, 0.3037, 0.1214, 0.2852, 0.1672, 0.2603, 0.167, 0.284, 0.1197, 0.3575, 0.07488, 0.343, 0.05199, 0.3724, 0.02562, 0.4026, 0.06413, 0.8799, 0.03225, 0.9133, 0.06944, 0.8129, 0.09435, 0.8057, 0.05515, 0.8087, 0.171, 0.8072, 0.1344, 0.912, 0.1312, 0.9097, 0.1744, 0.571, 0.1786, 0.6405, 0.1856, 0.643, 0.2114, 0.5768, 0.1983, 0.8072, 0.1344, 0.8087, 0.171, 0.7166, 0.1688, 0.7104, 0.1434, 0.7104, 0.1434, 0.7166, 0.1688, 0.6382, 0.1625, 0.6372, 0.1399, 0.8057, 0.05515, 0.8129, 0.09435, 0.7109, 0.1047, 0.7165, 0.07677, 0.8727, 0.6247, 0.8731, 0.6774, 0.8545, 0.6798, 0.8574, 0.6302, 0.5449, 0.3087, 0.4818, 0.2842, 0.484, 0.267, 0.5541, 0.2871, 0.6857, 0.5884, 0.6754, 0.6241, 0.6584, 0.6086, 0.6659, 0.5825, 0.683, 0.5197, 0.6659, 0.5825, 0.6451, 0.5778, 0.6665, 0.5142, 0.6433, 0.7518, 0.6412, 0.7148, 0.6657, 0.71, 0.6736, 0.7579, 0.2724, 0.4172, 0.2766, 0.4627, 0.234, 0.4427, 0.2369, 0.3958, 0.3075, 0.2251, 0.2814, 0.2233, 0.3055, 0.1688, 0.3285, 0.1739, 0.1722, 0.3319, 0.1936, 0.2757, 0.2242, 0.2818, 0.2058, 0.3397, 0.3285, 0.1739, 0.3055, 0.1688, 0.3213, 0.1217, 0.3446, 0.1199, 0.9243, 0.7919, 0.8838, 0.7972, 0.8864, 0.7755, 0.923, 0.7719, 0.7967, 0.5413, 0.7538, 0.5286, 0.7622, 0.5135, 0.7957, 0.5238, 0.8865, 0.7356, 0.9176, 0.7342, 0.9223, 0.7498, 0.8858, 0.7522, 0.8498, 0.5584, 0.7967, 0.5413, 0.7957, 0.5238, 0.8475, 0.5397, 0.5644, 0.08432, 0.5627, 0.1121, 0.5003, 0.1158, 0.5013, 0.09393, 0.8531, 0.5185, 0.8031, 0.4971, 0.8151, 0.4817, 0.8656, 0.5014, 0.4447, 0.1709, 0.5051, 0.1761, 0.5017, 0.1921, 0.4375, 0.1846, 0.6372, 0.1399, 0.6382, 0.1625, 0.5659, 0.1515, 0.5637, 0.1318, 0.636, 0.1086, 0.6381, 0.08582, 0.7165, 0.07677, 0.7109, 0.1047, 0.4304, 0.7743, 0.4644, 0.7341, 0.4712, 0.7666, 0.441, 0.7959, 0.6412, 0.7148, 0.6078, 0.7331, 0.6172, 0.6829, 0.6462, 0.6745, 0.5099, 0.7052, 0.5045, 0.672, 0.5305, 0.6254, 0.5403, 0.6446, 0.2555, 0.2225, 0.2242, 0.2818, 0.1936, 0.2757, 0.2267, 0.2205, 0.6346, 0.5013, 0.6103, 0.5672, 0.5925, 0.5597, 0.6199, 0.4959, 0.6199, 0.4959, 0.5925, 0.5597, 0.5778, 0.5539, 0.6056, 0.4914, 0.6103, 0.5672, 0.6346, 0.5013, 0.6498, 0.5078, 0.6268, 0.5743, 0.6042, 0.463, 0.6166, 0.4658, 0.6056, 0.4914, 0.5919, 0.4875, 0.643, 0.4766, 0.6578, 0.4835, 0.6498, 0.5078, 0.6346, 0.5013, 0.643, 0.4766, 0.6346, 0.5013, 0.6199, 0.4959, 0.6293, 0.4706, 0.6293, 0.4706, 0.6199, 0.4959, 0.6056, 0.4914, 0.6166, 0.4658, 0.6578, 0.4835, 0.6732, 0.4897, 0.6665, 0.5142, 0.6498, 0.5078, 0.6732, 0.4897, 0.6878, 0.4948, 0.683, 0.5197, 0.6665, 0.5142, 0.1675, 0.4811, 0.147, 0.4053, 0.1982, 0.4233, 0.1976, 0.4851, 0.6774, 0.4729, 0.689, 0.4786, 0.6878, 0.4948, 0.6732, 0.4897, 0.6635, 0.4674, 0.6774, 0.4729, 0.6732, 0.4897, 0.6578, 0.4835, 0.6377, 0.4536, 0.6293, 0.4706, 0.6166, 0.4658, 0.6277, 0.4434, 0.6503, 0.4602, 0.643, 0.4766, 0.6293, 0.4706, 0.6377, 0.4536, 0.6503, 0.4602, 0.6635, 0.4674, 0.6578, 0.4835, 0.643, 0.4766, 0.6659, 0.5825, 0.683, 0.5197, 0.698, 0.5228, 0.6857, 0.5884, 0.2516, 0.2867, 0.2398, 0.3533, 0.2058, 0.3397, 0.2242, 0.2818, 0.4203, 0.7454, 0.4631, 0.6949, 0.4644, 0.7341, 0.4304, 0.7743, 0.324, 0.09044, 0.3213, 0.1217, 0.3037, 0.1214, 0.3123, 0.0886, 0.3724, 0.02562, 0.343, 0.05199, 0.3302, 0.03945, 0.3396, 0.009068, 0.8799, 0.03225, 0.8057, 0.05515, 0.7993, 0.02437, 0.8693, 0.000234, 0.8087, 0.171, 0.9097, 0.1744, 0.9089, 0.2098, 0.8088, 0.2052, 0.5047, 0.1585, 0.5659, 0.1515, 0.571, 0.1786, 0.5051, 0.1761, 0.7166, 0.1688, 0.8087, 0.171, 0.8088, 0.2052, 0.717, 0.1958, 0.6382, 0.1625, 0.7166, 0.1688, 0.717, 0.1958, 0.6405, 0.1856, 0.8057, 0.05515, 0.7165, 0.07677, 0.7143, 0.05186, 0.7993, 0.02437, 0.5013, 0.09393, 0.444, 0.1007, 0.4425, 0.08421, 0.499, 0.07501, 0.6381, 0.08582, 0.5644, 0.08432, 0.5648, 0.06106, 0.6397, 0.06206, 0.5286, 0.5737, 0.5473, 0.5421, 0.5642, 0.5491, 0.5485, 0.5817, 0.4631, 0.6949, 0.4907, 0.6513, 0.5045, 0.672, 0.4644, 0.7341, 0.2369, 0.3958, 0.234, 0.4427, 0.1982, 0.4233, 0.2039, 0.3795, 0.3055, 0.1688, 0.2814, 0.2233, 0.2555, 0.2225, 0.2852, 0.1672, 0.2814, 0.2233, 0.2516, 0.2867, 0.2242, 0.2818, 0.2555, 0.2225, 0.3213, 0.1217, 0.3055, 0.1688, 0.2852, 0.1672, 0.3037, 0.1214, 0.8151, 0.4817, 0.7743, 0.465, 0.7858, 0.4434, 0.8247, 0.464, 0.7538, 0.5286, 0.7967, 0.5413, 0.7935, 0.5597, 0.7483, 0.5511, 0.8858, 0.7522, 0.9223, 0.7498, 0.923, 0.7719, 0.8864, 0.7755, 0.4449, 0.1554, 0.5047, 0.1585, 0.5051, 0.1761, 0.4447, 0.1709, 0.5644, 0.08432, 0.5013, 0.09393, 0.499, 0.07501, 0.5648, 0.06106, 0.8656, 0.5014, 0.8151, 0.4817, 0.8247, 0.464, 0.8731, 0.4849, 0.7967, 0.5413, 0.8498, 0.5584, 0.8466, 0.5749, 0.7935, 0.5597, 0.5659, 0.1515, 0.6382, 0.1625, 0.6405, 0.1856, 0.571, 0.1786, 0.7165, 0.07677, 0.6381, 0.08582, 0.6397, 0.06206, 0.7143, 0.05186, 0.234, 0.4427, 0.23, 0.5017, 0.1976, 0.4851, 0.1982, 0.4233, 0.5403, 0.6446, 0.5305, 0.6254, 0.5485, 0.5817, 0.5615, 0.5891, 0.5469, 0.7517, 0.5166, 0.7385, 0.5504, 0.6644, 0.5729, 0.6762, 0.5642, 0.5491, 0.5919, 0.4875, 0.6056, 0.4914, 0.5778, 0.5539, 0.6042, 0.463, 0.5919, 0.4875, 0.5784, 0.482, 0.5919, 0.4591, 0.6127, 0.4471, 0.6042, 0.463, 0.5919, 0.4591, 0.6003, 0.4438, 0.6127, 0.4471, 0.6277, 0.4434, 0.6166, 0.4658, 0.6042, 0.463, 0.2398, 0.3533, 0.2369, 0.3958, 0.2039, 0.3795, 0.2058, 0.3397, 0.2758, 0.3726, 0.2724, 0.4172, 0.2369, 0.3958, 0.2398, 0.3533, 0.09461, 0.3191, 0.07932, 0.3771, 0.01963, 0.3467, 0.04692, 0.2955, 0.1363, 0.3326, 0.147, 0.4053, 0.07932, 0.3771, 0.09461, 0.3191, 0.3139, 0.4539, 0.2766, 0.4627, 0.2724, 0.4172, 0.3157, 0.4193, 0.3731, 0.4502, 0.3139, 0.4539, 0.3157, 0.4193, 0.368, 0.4183, 0.147, 0.4053, 0.1726, 0.3721, 0.2039, 0.3795, 0.1982, 0.4233, 0.8952, 0.5015, 0.9234, 0.4876, 0.9139, 0.5119, 0.9012, 0.5154, 0.8876, 0.531, 0.8952, 0.5015, 0.9012, 0.5154, 0.8997, 0.5306, 0.9234, 0.4876, 0.953, 0.4979, 0.9298, 0.5131, 0.9139, 0.5119, 0.9562, 0.5301, 0.9386, 0.5583, 0.9223, 0.5444, 0.9291, 0.5295, 0.8736, 0.5321, 0.8853, 0.4842, 0.8952, 0.5015, 0.8876, 0.531, 0.9998, 0.5333, 0.9836, 0.5881, 0.9386, 0.5583, 0.9562, 0.5301, 0.8853, 0.4842, 0.951, 0.4434, 0.9234, 0.4876, 0.8952, 0.5015, 0.8841, 0.5903, 0.8736, 0.5321, 0.8876, 0.531, 0.8933, 0.5603, 0.8997, 0.5306, 0.9114, 0.5287, 0.9084, 0.5452, 0.8991, 0.5448, 0.9012, 0.5154, 0.9139, 0.5119, 0.9114, 0.5287, 0.8997, 0.5306, 0.9084, 0.5452, 0.9114, 0.5287, 0.9291, 0.5295, 0.9223, 0.5444, 0.9114, 0.5287, 0.9139, 0.5119, 0.9298, 0.5131, 0.9291, 0.5295, 0.953, 0.4979, 0.9562, 0.5301, 0.9291, 0.5295, 0.9298, 0.5131, 0.9386, 0.5583, 0.91, 0.5657, 0.9084, 0.5452, 0.9223, 0.5444, 0.8933, 0.5603, 0.8876, 0.531, 0.8997, 0.5306, 0.8991, 0.5448, 0.91, 0.5657, 0.8933, 0.5603, 0.8991, 0.5448, 0.9084, 0.5452, 0.7617, 0.7937, 0.7464, 0.7721, 0.7872, 0.744, 0.7957, 0.7717, 0.7998, 0.9288, 0.7928, 0.9094, 0.8213, 0.8968, 0.8327, 0.9179, 0.81, 0.8775, 0.8213, 0.8968, 0.7928, 0.9094, 0.7835, 0.8879, 0.7771, 0.8168, 0.7617, 0.7937, 0.7957, 0.7717, 0.8062, 0.8009, 0.8048, 0.9524, 0.7998, 0.9288, 0.8327, 0.9179, 0.8417, 0.9396, 0.8091, 0.8318, 0.8091, 0.8557, 0.7809, 0.8665, 0.78, 0.8445, 0.8091, 0.8557, 0.81, 0.8775, 0.7835, 0.8879, 0.7809, 0.8665, 0.8062, 0.8009, 0.8091, 0.8318, 0.78, 0.8445, 0.7771, 0.8168, 0.78, 0.8445, 0.7576, 0.8553, 0.7573, 0.8312, 0.7771, 0.8168, 0.6462, 0.6745, 0.6172, 0.6829, 0.6305, 0.637, 0.6531, 0.6378, 0.4566, 0.9101, 0.4405, 0.9222, 0.4313, 0.9104, 0.4448, 0.8976, 0.4877, 0.9138, 0.509, 0.8972, 0.5262, 0.9168, 0.4987, 0.9317, 0.6607, 0.8744, 0.6743, 0.8912, 0.6517, 0.9076, 0.6347, 0.8909, 0.4446, 0.881, 0.4306, 0.8777, 0.4466, 0.8613, 0.4571, 0.8689, 0.4794, 0.9422, 0.4999, 0.9577, 0.4905, 0.9675, 0.4574, 0.9478, 0.6282, 0.8204, 0.6354, 0.8367, 0.6093, 0.8483, 0.6061, 0.8295, 0.6354, 0.8367, 0.6459, 0.8562, 0.6186, 0.8711, 0.6093, 0.8483, 0.6459, 0.8562, 0.6607, 0.8744, 0.6347, 0.8909, 0.6186, 0.8711, 0.4446, 0.881, 0.4571, 0.8689, 0.475, 0.8732, 0.4588, 0.8873, 0.4588, 0.8873, 0.475, 0.8732, 0.4933, 0.8824, 0.4743, 0.8983, 0.4743, 0.8983, 0.4933, 0.8824, 0.509, 0.8972, 0.4877, 0.9138, 0.5502, 0.9354, 0.5518, 0.9562, 0.5395, 0.9578, 0.5319, 0.9366, 0.6743, 0.8912, 0.6784, 0.9151, 0.6637, 0.9217, 0.6517, 0.9076, 0.4987, 0.9317, 0.5138, 0.9453, 0.4999, 0.9577, 0.4794, 0.9422, 0.5472, 0.9175, 0.5502, 0.9354, 0.5319, 0.9366, 0.5262, 0.9168, 0.5518, 0.9562, 0.5501, 0.9735, 0.542, 0.9697, 0.5395, 0.9578, 0.5138, 0.9453, 0.5298, 0.9622, 0.5204, 0.9698, 0.4999, 0.9577, 0.4999, 0.9577, 0.5204, 0.9698, 0.5151, 0.9803, 0.4905, 0.9675, 0.6784, 0.9151, 0.6817, 0.9387, 0.67, 0.9423, 0.6637, 0.9217, 0.539, 0.9732, 0.5443, 0.9821, 0.5338, 0.984, 0.5341, 0.976, 0.5298, 0.9622, 0.539, 0.9732, 0.5341, 0.976, 0.5204, 0.9698, 0.5204, 0.9698, 0.5341, 0.976, 0.5338, 0.984, 0.5151, 0.9803, 0.6817, 0.9387, 0.6827, 0.9609, 0.6738, 0.9608, 0.67, 0.9423, 0.6063, 0.904, 0.6202, 0.9183, 0.5868, 0.9328, 0.5712, 0.9226, 0.5854, 0.8642, 0.5926, 0.8864, 0.5571, 0.9078, 0.5523, 0.8876, 0.5096, 0.861, 0.4925, 0.8547, 0.5126, 0.8318, 0.5244, 0.8342, 0.4744, 0.8514, 0.4647, 0.8422, 0.4926, 0.8225, 0.4992, 0.8328, 0.5926, 0.8864, 0.6063, 0.904, 0.5712, 0.9226, 0.5571, 0.9078, 0.5236, 0.8706, 0.5096, 0.861, 0.5244, 0.8342, 0.5333, 0.8415, 0.5487, 0.8836, 0.5352, 0.8795, 0.5397, 0.8495, 0.5518, 0.8497, 0.5352, 0.8795, 0.5236, 0.8706, 0.5333, 0.8415, 0.5397, 0.8495, 0.5835, 0.8453, 0.5854, 0.8642, 0.5523, 0.8876, 0.5559, 0.8689, 0.4925, 0.8547, 0.4744, 0.8514, 0.4992, 0.8328, 0.5126, 0.8318, 0.5472, 0.9175, 0.5262, 0.9168, 0.5352, 0.8795, 0.5487, 0.8836, 0.6061, 0.8295, 0.6093, 0.8483, 0.5854, 0.8642, 0.5835, 0.8453, 0.6347, 0.8909, 0.6517, 0.9076, 0.6202, 0.9183, 0.6063, 0.904, 0.509, 0.8972, 0.4933, 0.8824, 0.5096, 0.861, 0.5236, 0.8706, 0.5262, 0.9168, 0.509, 0.8972, 0.5236, 0.8706, 0.5352, 0.8795, 0.6186, 0.8711, 0.6347, 0.8909, 0.6063, 0.904, 0.5926, 0.8864, 0.4933, 0.8824, 0.475, 0.8732, 0.4925, 0.8547, 0.5096, 0.861, 0.4571, 0.8689, 0.4466, 0.8613, 0.4647, 0.8422, 0.4744, 0.8514, 0.6093, 0.8483, 0.6186, 0.8711, 0.5926, 0.8864, 0.5854, 0.8642, 0.475, 0.8732, 0.4571, 0.8689, 0.4744, 0.8514, 0.4925, 0.8547, 0.4448, 0.8976, 0.4313, 0.9104, 0.4203, 0.901, 0.4363, 0.8914, 0.6931, 0.9352, 0.6915, 0.9562, 0.6827, 0.9609, 0.6817, 0.9387, 0.5395, 0.9578, 0.542, 0.9697, 0.539, 0.9732, 0.5298, 0.9622, 0.542, 0.9697, 0.5501, 0.9735, 0.5443, 0.9821, 0.539, 0.9732, 0.6931, 0.9069, 0.6931, 0.9352, 0.6817, 0.9387, 0.6784, 0.9151, 0.5319, 0.9366, 0.5395, 0.9578, 0.5298, 0.9622, 0.5138, 0.9453, 0.5262, 0.9168, 0.5319, 0.9366, 0.5138, 0.9453, 0.4987, 0.9317, 0.6931, 0.8687, 0.6931, 0.9069, 0.6784, 0.9151, 0.6743, 0.8912, 0.4566, 0.9101, 0.4743, 0.8983, 0.4877, 0.9138, 0.4681, 0.9257, 0.4448, 0.8976, 0.4588, 0.8873, 0.4743, 0.8983, 0.4566, 0.9101, 0.4363, 0.8914, 0.4446, 0.881, 0.4588, 0.8873, 0.4448, 0.8976, 0.675, 0.8422, 0.6852, 0.8544, 0.6607, 0.8744, 0.6459, 0.8562, 0.6652, 0.8284, 0.675, 0.8422, 0.6459, 0.8562, 0.6354, 0.8367, 0.6547, 0.8151, 0.6652, 0.8284, 0.6354, 0.8367, 0.6282, 0.8204, 0.4363, 0.8914, 0.4203, 0.901, 0.4306, 0.8777, 0.4446, 0.881, 0.6852, 0.8544, 0.6931, 0.8687, 0.6743, 0.8912, 0.6607, 0.8744, 0.4681, 0.9257, 0.4877, 0.9138, 0.4987, 0.9317, 0.4794, 0.9422, 0.4574, 0.9478, 0.4476, 0.9343, 0.4681, 0.9257, 0.4794, 0.9422, 0.4566, 0.9101, 0.4681, 0.9257, 0.4476, 0.9343, 0.4405, 0.9222, 0.5397, 0.8495, 0.5333, 0.8415, 0.5472, 0.8308, 0.5518, 0.8497, 0.5333, 0.8415, 0.5244, 0.8342, 0.5303, 0.8174, 0.5472, 0.8308, 0.5244, 0.8342, 0.5126, 0.8318, 0.5095, 0.8151, 0.5303, 0.8174, 0.4926, 0.8225, 0.5095, 0.8151, 0.5126, 0.8318, 0.4992, 0.8328])
me_plane_002.use_remesh_fix_poles = True
me_plane_002.use_remesh_preserve_attributes = False
me_plane_002.use_mirror_x = True
me_plane_002.use_mirror_vertex_groups = False
me_plane_002.update()

# ---- objects
ob_female = bpy.data.objects.new('Female', me_plane_002)

# ---- transforms, parenting, visibility, modifiers, constraints
ob_female.location = (0.0, 0.0, 0.0)
ob_female.lineart.crease_threshold = 0.0
ob_female.use_mesh_mirror_x = True
_m = ob_female.modifiers.new('Mirror', 'MIRROR')

# ---- collection membership
col_collection.objects.link(ob_female)

# ---- scene / render settings (as saved in the file)
scene.frame_start = 1; scene.frame_end = 250; scene.frame_set(3)
scene.render.engine = 'BLENDER_EEVEE_NEXT'
scene.render.resolution_x = 1080
scene.cycles.use_denoising = False
scene.cycles.samples = 128
scene.cycles.sampling_pattern = 'TABULATED_SOBOL'
scene.cycles.use_adaptive_sampling = False
scene.cycles.use_light_tree = False
scene.view_settings.view_transform = 'Filmic'
bpy.context.view_layer.update()

# ---- added for rendering (the .blend has no active camera and no usable light): camera, sun
cam_auto = bpy.data.cameras.new('AutoCamera')
cam_auto.lens = 50.0
cam_auto.sensor_width = 36.0
cam_auto.clip_end = 1000.0
ob_auto_camera = bpy.data.objects.new('AutoCamera', cam_auto)
scene.collection.objects.link(ob_auto_camera)
ob_auto_camera.location = (2.41404, -2.93267, 2.92794)
ob_auto_camera.rotation_euler = (1.09748, -7.21219e-08, 0.694738)
scene.camera = ob_auto_camera
light_auto_sun = bpy.data.lights.new('AutoSun', 'SUN')
light_auto_sun.energy = 3.0
light_auto_sun.angle = 0.0523599
ob_auto_sun = bpy.data.objects.new('AutoSun', light_auto_sun)
scene.collection.objects.link(ob_auto_sun)
ob_auto_sun.rotation_euler = (0.872665, 0.174533, 0.523599)
bpy.context.view_layer.update()

